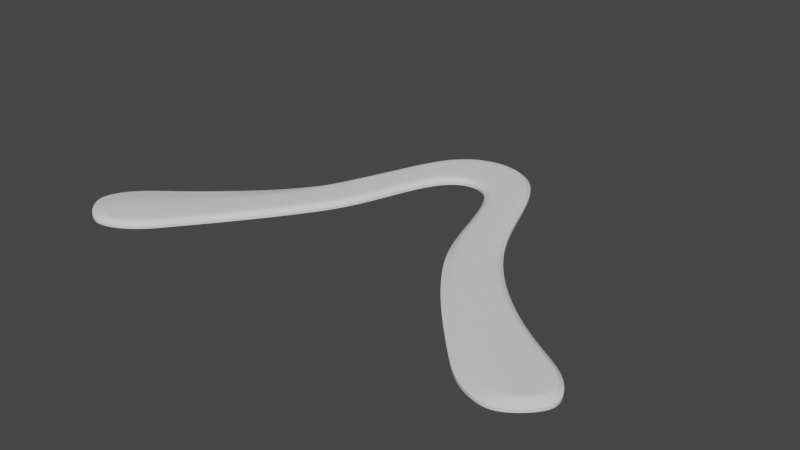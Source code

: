 # Source: quick-bezier.blend  (saved by Blender 2.90.7; exported with 4.5.12 LTS)
import bpy
from mathutils import Matrix  # noqa: F401  (used for matrix-valued properties, if any)

bpy.ops.wm.read_factory_settings(use_empty=True)
scene = bpy.context.scene
scene.name = 'Scene'

# ---- collections
col_collection = bpy.data.collections.new('Collection'); scene.collection.children.link(col_collection)

# ---- world
world_world = bpy.data.worlds.new('World'); scene.world = world_world
world_world.use_nodes = True; world_world.node_tree.nodes.clear()
_N = world_world.node_tree.nodes; _L = world_world.node_tree.links
n0 = _N.new('ShaderNodeOutputWorld'); n0.name = 'World Output'; n0.location = (300, 300)
n1 = _N.new('ShaderNodeBackground'); n1.name = 'Background'; n1.location = (10, 300)
n1.inputs[0].default_value = (0.05088, 0.05088, 0.05088, 1.0)
_L.new(n1.outputs[0], n0.inputs[0])
n0.is_active_output = True
world_world.color = (0.05088, 0.05088, 0.05088)
world_world.use_sun_shadow = False
world_world.sun_shadow_jitter_overblur = 0.0

# ---- meshes
me_beziercircle = bpy.data.meshes.new('BezierCircle')
me_beziercircle.from_pydata([(-0.1486, -0.06615, 0.0), (-0.1382, -0.0511, 0.0), (-0.1207, -0.03897, 0.0), (-0.09956, -0.02078, 0.0), (-0.07941, -0.002138, 0.0), (-0.06282, 0.0202, 0.0), (-0.05409, 0.03849, 0.0), (-0.04672, 0.05724, 0.0), (-0.03991, 0.0751, 0.0), (-0.03172, 0.09029, 0.0), (-0.02003, 0.101, 0.0), (-0.002782, 0.1056, 0.0), (0.01458, 0.1017, 0.0), (0.02649, 0.08983, 0.0), (0.03504, 0.07243, 0.0), (0.04243, 0.05185, 0.0), (0.05069, 0.03048, 0.0), (0.06167, 0.0107, 0.0), (0.07704, -0.008914, 0.0), (0.09817, -0.02806, 0.0), (0.1196, -0.04231, 0.0), (0.1378, -0.05237, 0.0), (0.1474, -0.06771, 0.0), (0.1204, -0.09051, 0.0), (0.1048, -0.08431, 0.0), (0.09198, -0.07174, 0.0), (0.07633, -0.05505, 0.0), (0.06069, -0.03724, 0.0), (0.04724, -0.01915, 0.0), (0.03645, -0.001532, 0.0), (0.02903, 0.01873, 0.0), (0.02334, 0.03898, 0.0), (0.01749, 0.05657, 0.0), (0.009828, 0.06884, 0.0), (-0.001503, 0.07314, 0.0), (-0.01296, 0.06863, 0.0), (-0.0209, 0.05765, 0.0), (-0.02696, 0.04228, 0.0), (-0.03266, 0.02462, 0.0), (-0.03965, 0.006757, 0.0), (-0.04942, -0.009221, 0.0), (-0.06289, -0.02827, 0.0), (-0.07826, -0.04853, 0.0), (-0.09343, -0.06748, 0.0), (-0.1051, -0.08182, 0.0), (-0.1206, -0.08988, 0.0), (0.144, -0.07797, 0.0), (0.1306, -0.08938, 0.0), (-0.1461, -0.07748, 0.0), (-0.132, -0.08934, 0.0), (-0.1366, -0.07868, -1.819e-12), (-0.1345, -0.07314, -1.819e-12), (-0.1251, -0.06191, 0.0), (-0.1103, -0.04988, 0.0), (-0.09138, -0.0315, 0.0), (-0.07347, -0.009318, 0.0), (-0.05962, 0.01648, 0.0), (-0.05157, 0.03722, 0.0), (-0.04413, 0.05615, 0.0), (-0.03738, 0.07383, 0.0), (-0.02949, 0.08843, 0.0), (-0.01865, 0.0984, 0.0), (-0.00273, 0.1026, 0.0), (0.01236, 0.09898, 0.0), (0.02419, 0.08806, 0.0), (0.03248, 0.07123, 0.0), (0.03982, 0.05079, 0.0), (0.04817, 0.02921, 0.0), (0.05936, 0.009052, 0.0), (0.07497, -0.01091, 0.0), (0.09636, -0.03034, 0.0), (0.1179, -0.04467, 0.0), (0.1352, -0.0543, 0.0), (0.1422, -0.06671, 0.0), (0.1297, -0.08269, 0.0), (0.1235, -0.08199, 0.0), (0.1134, -0.07423, 0.0), (0.1002, -0.06304, 0.0), (0.08315, -0.04714, 0.0), (0.06603, -0.02894, 0.0), (0.05128, -0.01261, 0.0), (0.04014, 0.002792, 0.0), (0.03168, 0.01966, 0.0), (0.02599, 0.03987, 0.0), (0.02001, 0.05785, 0.0), (0.01168, 0.07043, 0.0), (-0.00152, 0.07502, 0.0), (-0.01472, 0.07025, 0.0), (-0.02334, 0.05911, 0.0), (-0.02959, 0.04331, 0.0), (-0.03528, 0.02564, 0.0), (-0.04215, 0.008098, 0.0), (-0.05171, -0.007551, 0.0), (-0.06515, -0.02654, 0.0), (-0.08054, -0.0468, 0.0), (-0.09557, -0.06555, 0.0), (-0.1067, -0.07902, 0.0), (-0.1195, -0.0857, -1.819e-12), (0.1396, -0.07469, 0.0), (-0.1289, -0.08527, -1.819e-12)], [], [(62, 86, 85, 63), (63, 85, 84, 64), (64, 84, 83, 65), (65, 83, 82, 66), (66, 82, 81, 67), (67, 81, 80, 68), (68, 80, 79, 69), (69, 79, 78, 70), (70, 78, 77, 71), (71, 77, 76, 72), (61, 87, 86, 62), (60, 88, 87, 61), (59, 89, 88, 60), (58, 90, 89, 59), (57, 91, 90, 58), (56, 92, 91, 57), (55, 93, 92, 56), (54, 94, 93, 55), (53, 95, 94, 54), (52, 96, 95, 53), (51, 97, 96, 52), (72, 76, 75, 73), (50, 99, 97, 51), (74, 98, 73, 75), (50, 51, 0, 48), (51, 52, 1, 0), (52, 53, 2, 1), (53, 54, 3, 2), (54, 55, 4, 3), (55, 56, 5, 4), (56, 57, 6, 5), (57, 58, 7, 6), (58, 59, 8, 7), (59, 60, 9, 8), (60, 61, 10, 9), (61, 62, 11, 10), (62, 63, 12, 11), (63, 64, 13, 12), (64, 65, 14, 13), (65, 66, 15, 14), (66, 67, 16, 15), (67, 68, 17, 16), (68, 69, 18, 17), (69, 70, 19, 18), (70, 71, 20, 19), (71, 72, 21, 20), (72, 73, 22, 21), (74, 75, 23, 47), (75, 76, 24, 23), (76, 77, 25, 24), (77, 78, 26, 25), (78, 79, 27, 26), (79, 80, 28, 27), (80, 81, 29, 28), (81, 82, 30, 29), (82, 83, 31, 30), (83, 84, 32, 31), (84, 85, 33, 32), (85, 86, 34, 33), (86, 87, 35, 34), (87, 88, 36, 35), (88, 89, 37, 36), (89, 90, 38, 37), (90, 91, 39, 38), (91, 92, 40, 39), (92, 93, 41, 40), (93, 94, 42, 41), (94, 95, 43, 42), (95, 96, 44, 43), (96, 97, 45, 44), (73, 98, 46, 22), (98, 74, 47, 46), (99, 50, 48, 49), (97, 99, 49, 45)])
_k = {(50, 51): 0.33725, (51, 52): 0.33725, (52, 53): 0.33725, (53, 54): 0.33725, (54, 55): 0.33725, (55, 56): 0.33725, (56, 57): 0.33725, (57, 58): 0.33725, (58, 59): 0.33725, (59, 60): 0.33725, (60, 61): 0.33725, (61, 62): 0.33725, (62, 63): 0.33725, (63, 64): 0.33725, (64, 65): 0.33725, (65, 66): 0.33725, (66, 67): 0.33725, (67, 68): 0.33725, (68, 69): 0.33725, (69, 70): 0.33725, (70, 71): 0.33725, (71, 72): 0.33725, (72, 73): 0.33725, (74, 75): 0.33725, (75, 76): 0.33725, (76, 77): 0.33725, (77, 78): 0.33725, (78, 79): 0.33725, (79, 80): 0.33725, (80, 81): 0.33725, (81, 82): 0.33725, (82, 83): 0.33725, (83, 84): 0.33725, (84, 85): 0.33725, (85, 86): 0.33725, (86, 87): 0.33725, (87, 88): 0.33725, (88, 89): 0.33725, (89, 90): 0.33725, (90, 91): 0.33725, (91, 92): 0.33725, (92, 93): 0.33725, (93, 94): 0.33725, (94, 95): 0.33725, (95, 96): 0.33725, (96, 97): 0.33725, (62, 86): 0.33725, (63, 85): 0.33725, (64, 84): 0.33725, (65, 83): 0.33725, (66, 82): 0.33725, (67, 81): 0.33725, (68, 80): 0.33725, (69, 79): 0.33725, (70, 78): 0.33725, (71, 77): 0.33725, (72, 76): 0.33725, (61, 87): 0.33725, (60, 88): 0.33725, (59, 89): 0.33725, (58, 90): 0.33725, (57, 91): 0.33725, (56, 92): 0.33725, (55, 93): 0.33725, (54, 94): 0.33725, (53, 95): 0.33725, (52, 96): 0.33725, (73, 98): 0.33725, (74, 98): 0.33725, (73, 75): 0.33725, (50, 99): 0.33725, (97, 99): 0.33725, (51, 97): 0.33725, (0, 48): 1.0, (0, 1): 1.0, (1, 2): 1.0, (2, 3): 1.0, (3, 4): 1.0, (4, 5): 1.0, (5, 6): 1.0, (6, 7): 1.0, (7, 8): 1.0, (8, 9): 1.0, (9, 10): 1.0, (10, 11): 1.0, (11, 12): 1.0, (12, 13): 1.0, (13, 14): 1.0, (14, 15): 1.0, (15, 16): 1.0, (16, 17): 1.0, (17, 18): 1.0, (18, 19): 1.0, (19, 20): 1.0, (20, 21): 1.0, (21, 22): 1.0, (23, 47): 1.0, (23, 24): 1.0, (24, 25): 1.0, (25, 26): 1.0, (26, 27): 1.0, (27, 28): 1.0, (28, 29): 1.0, (29, 30): 1.0, (30, 31): 1.0, (31, 32): 1.0, (32, 33): 1.0, (33, 34): 1.0, (34, 35): 1.0, (35, 36): 1.0, (36, 37): 1.0, (37, 38): 1.0, (38, 39): 1.0, (39, 40): 1.0, (40, 41): 1.0, (41, 42): 1.0, (42, 43): 1.0, (43, 44): 1.0, (44, 45): 1.0, (22, 46): 1.0, (46, 47): 1.0, (48, 49): 1.0, (45, 49): 1.0}
me_beziercircle.attributes.new('crease_edge', 'FLOAT', 'EDGE').data.foreach_set('value', [_k.get((min(e.vertices), max(e.vertices)), 0.0) for e in me_beziercircle.edges])
_uv = me_beziercircle.uv_layers.new(name='UVMap')
_uv.uv.foreach_set('vector', [0.0, 0.0, 0.0, 0.0, 0.0, 0.0, 0.0, 0.0, 0.0, 0.0, 0.0, 0.0, 0.0, 0.0, 0.0, 0.0, 0.0, 0.0, 0.0, 0.0, 0.0, 0.0, 0.0, 0.0, 0.0, 0.0, 0.0, 0.0, 0.0, 0.0, 0.0, 0.0, 0.0, 0.0, 0.0, 0.0, 0.0, 0.0, 0.0, 0.0, 0.0, 0.0, 0.0, 0.0, 0.0, 0.0, 0.0, 0.0, 0.0, 0.0, 0.0, 0.0, 0.0, 0.0, 0.0, 0.0, 0.0, 0.0, 0.0, 0.0, 0.0, 0.0, 0.0, 0.0, 0.0, 0.0, 0.0, 0.0, 0.0, 0.0, 0.0, 0.0, 0.0, 0.0, 0.0, 0.0, 0.0, 0.0, 0.0, 0.0, 0.0, 0.0, 0.0, 0.0, 0.0, 0.0, 0.0, 0.0, 0.0, 0.0, 0.0, 0.0, 0.0, 0.0, 0.0, 0.0, 0.0, 0.0, 0.0, 0.0, 0.0, 0.0, 0.0, 0.0, 0.0, 0.0, 0.0, 0.0, 0.0, 0.0, 0.0, 0.0, 0.0, 0.0, 0.0, 0.0, 0.0, 0.0, 0.0, 0.0, 0.0, 0.0, 0.0, 0.0, 0.0, 0.0, 0.0, 0.0, 0.0, 0.0, 0.0, 0.0, 0.0, 0.0, 0.0, 0.0, 0.0, 0.0, 0.0, 0.0, 0.0, 0.0, 0.0, 0.0, 0.0, 0.0, 0.0, 0.0, 0.0, 0.0, 0.0, 0.0, 0.0, 0.0, 0.0, 0.0, 0.0, 0.0, 0.0, 0.0, 0.0, 0.0, 0.0, 0.0, 0.0, 0.0, 0.0, 0.0, 0.0, 0.0, 0.0, 0.0, 0.0, 0.0, 0.0, 0.0, 0.0, 0.0, 0.0, 0.0, 0.0, 0.0, 0.0, 0.0, 0.0, 0.0, 0.0, 0.0, 0.0, 0.0, 0.0, 0.0, 0.0, 0.0, 0.0, 0.0, 0.0, 0.0, 0.0, 0.0, 0.0, 0.0, 0.0, 0.0, 0.0, 0.0, 0.0, 0.0, 0.0, 0.0, 0.0, 0.0, 0.0, 0.0, 0.0, 0.0, 0.0, 0.0, 0.0, 0.0, 0.0, 0.0, 0.0, 0.0, 0.0, 0.0, 0.0, 0.0, 0.0, 0.0, 0.0, 0.0, 0.0, 0.0, 0.0, 0.0, 0.0, 0.0, 0.0, 0.0, 0.0, 0.0, 0.0, 0.0, 0.0, 0.0, 0.0, 0.0, 0.0, 0.0, 0.0, 0.0, 0.0, 0.0, 0.0, 0.0, 0.0, 0.0, 0.0, 0.0, 0.0, 0.0, 0.0, 0.0, 0.0, 0.0, 0.0, 0.0, 0.0, 0.0, 0.0, 0.0, 0.0, 0.0, 0.0, 0.0, 0.0, 0.0, 0.0, 0.0, 0.0, 0.0, 0.0, 0.0, 0.0, 0.0, 0.0, 0.0, 0.0, 0.0, 0.0, 0.0, 0.0, 0.0, 0.0, 0.0, 0.0, 0.0, 0.0, 0.0, 0.0, 0.0, 0.0, 0.0, 0.0, 0.0, 0.0, 0.0, 0.0, 0.0, 0.0, 0.0, 0.0, 0.0, 0.0, 0.0, 0.0, 0.0, 0.0, 0.0, 0.0, 0.0, 0.0, 0.0, 0.0, 0.0, 0.0, 0.0, 0.0, 0.0, 0.0, 0.0, 0.0, 0.0, 0.0, 0.0, 0.0, 0.0, 0.0, 0.0, 0.0, 0.0, 0.0, 0.0, 0.0, 0.0, 0.0, 0.0, 0.0, 0.0, 0.0, 0.0, 0.0, 0.0, 0.0, 0.0, 0.0, 0.0, 0.0, 0.0, 0.0, 0.0, 0.0, 0.0, 0.0, 0.0, 0.0, 0.0, 0.0, 0.0, 0.0, 0.0, 0.0, 0.0, 0.0, 0.0, 0.0, 0.0, 0.0, 0.0, 0.0, 0.0, 0.0, 0.0, 0.0, 0.0, 0.0, 0.0, 0.0, 0.0, 0.0, 0.0, 0.0, 0.0, 0.0, 0.0, 0.0, 0.0, 0.0, 0.0, 0.0, 0.0, 0.0, 0.0, 0.0, 0.0, 0.0, 0.0, 0.0, 0.0, 0.0, 0.0, 0.0, 0.0, 0.0, 0.0, 0.0, 0.0, 0.0, 0.0, 0.0, 0.0, 0.0, 0.0, 0.0, 0.0, 0.0, 0.0, 0.0, 0.0, 0.0, 0.0, 0.0, 0.0, 0.0, 0.0, 0.0, 0.0, 0.0, 0.0, 0.0, 0.0, 0.0, 0.0, 0.0, 0.0, 0.0, 0.0, 0.0, 0.0, 0.0, 0.0, 0.0, 0.0, 0.0, 0.0, 0.0, 0.0, 0.0, 0.0, 0.0, 0.0, 0.0, 0.0, 0.0, 0.0, 0.0, 0.0, 0.0, 0.0, 0.0, 0.0, 0.0, 0.0, 0.0, 0.0, 0.0, 0.0, 0.0, 0.0, 0.0, 0.0, 0.0, 0.0, 0.0, 0.0, 0.0, 0.0, 0.0, 0.0, 0.0, 0.0, 0.0, 0.0, 0.0, 0.0, 0.0, 0.0, 0.0, 0.0, 0.0, 0.0, 0.0, 0.0, 0.0, 0.0, 0.0, 0.0, 0.0, 0.0, 0.0, 0.0, 0.0, 0.0, 0.0, 0.0, 0.0, 0.0, 0.0, 0.0, 0.0, 0.0, 0.0, 0.0, 0.0, 0.0, 0.0, 0.0, 0.0, 0.0, 0.0, 0.0, 0.0, 0.0, 0.0, 0.0, 0.0, 0.0, 0.0, 0.0, 0.0, 0.0, 0.0, 0.0, 0.0, 0.0, 0.0, 0.0, 0.0, 0.0, 0.0, 0.0, 0.0, 0.0, 0.0, 0.0, 0.0, 0.0, 0.0, 0.0, 0.0, 0.0, 0.0, 0.0, 0.0, 0.0, 0.0, 0.0, 0.0, 0.0, 0.0, 0.0, 0.0, 0.0, 0.0, 0.0, 0.0, 0.0, 0.0, 0.0, 0.0, 0.0, 0.0, 0.0, 0.0, 0.0, 0.0, 0.0, 0.0, 0.0, 0.0, 0.0])
me_beziercircle.use_remesh_fix_poles = True
me_beziercircle.use_remesh_preserve_attributes = False
me_beziercircle.use_mirror_vertex_groups = False
me_beziercircle.update()

# ---- objects
ob_beziercircle = bpy.data.objects.new('BezierCircle', me_beziercircle)

# ---- transforms, parenting, visibility, modifiers, constraints
ob_beziercircle.location = (0.0, 0.0, 0.0)
ob_beziercircle.lineart.crease_threshold = 0.0
_vg = ob_beziercircle.vertex_groups.new(name='Group')
_vg.add([50, 51, 52, 53, 54, 55, 56, 57, 58, 59, 60, 61, 62, 63, 64, 65, 66, 67, 68, 69, 70, 71, 72, 73, 74, 75, 76, 77, 78, 79, 80, 81, 82, 83, 84, 85, 86, 87, 88, 89, 90, 91, 92, 93, 94, 95, 96, 97, 98, 99], 1.0, 'REPLACE')
_m = ob_beziercircle.modifiers.new('Solidify', 'SOLIDIFY')
_m.thickness = 0.004
_m.thickness_vertex_group = 0.4
_m.offset = 1.0
_m.vertex_group = 'Group'
_m = ob_beziercircle.modifiers.new('Subdivision', 'SUBSURF')
_m.uv_smooth = 'PRESERVE_CORNERS'
_m.levels = 3
_m.render_levels = 3

# ---- collection membership
col_collection.objects.link(ob_beziercircle)

# ---- scene / render settings (as saved in the file)
scene.frame_start = 1; scene.frame_end = 250; scene.frame_set(1)
scene.render.engine = 'BLENDER_EEVEE_NEXT'
scene.cycles.use_denoising = False
scene.cycles.samples = 128
scene.cycles.sampling_pattern = 'TABULATED_SOBOL'
scene.cycles.use_adaptive_sampling = False
scene.cycles.use_light_tree = False
scene.view_settings.view_transform = 'Filmic'
bpy.context.view_layer.update()

# ---- added for rendering (the .blend has no active camera and no usable light): camera, sun
cam_auto = bpy.data.cameras.new('AutoCamera')
cam_auto.lens = 50.0
cam_auto.sensor_width = 36.0
cam_auto.clip_end = 1000.0
ob_auto_camera = bpy.data.objects.new('AutoCamera', cam_auto)
scene.collection.objects.link(ob_auto_camera)
ob_auto_camera.location = (0.327928, -0.386696, 0.264822)
ob_auto_camera.rotation_euler = (1.09748, -7.21219e-08, 0.694738)
scene.camera = ob_auto_camera
light_auto_sun = bpy.data.lights.new('AutoSun', 'SUN')
light_auto_sun.energy = 3.0
light_auto_sun.angle = 0.0523599
ob_auto_sun = bpy.data.objects.new('AutoSun', light_auto_sun)
scene.collection.objects.link(ob_auto_sun)
ob_auto_sun.rotation_euler = (0.872665, 0.174533, 0.523599)
bpy.context.view_layer.update()

